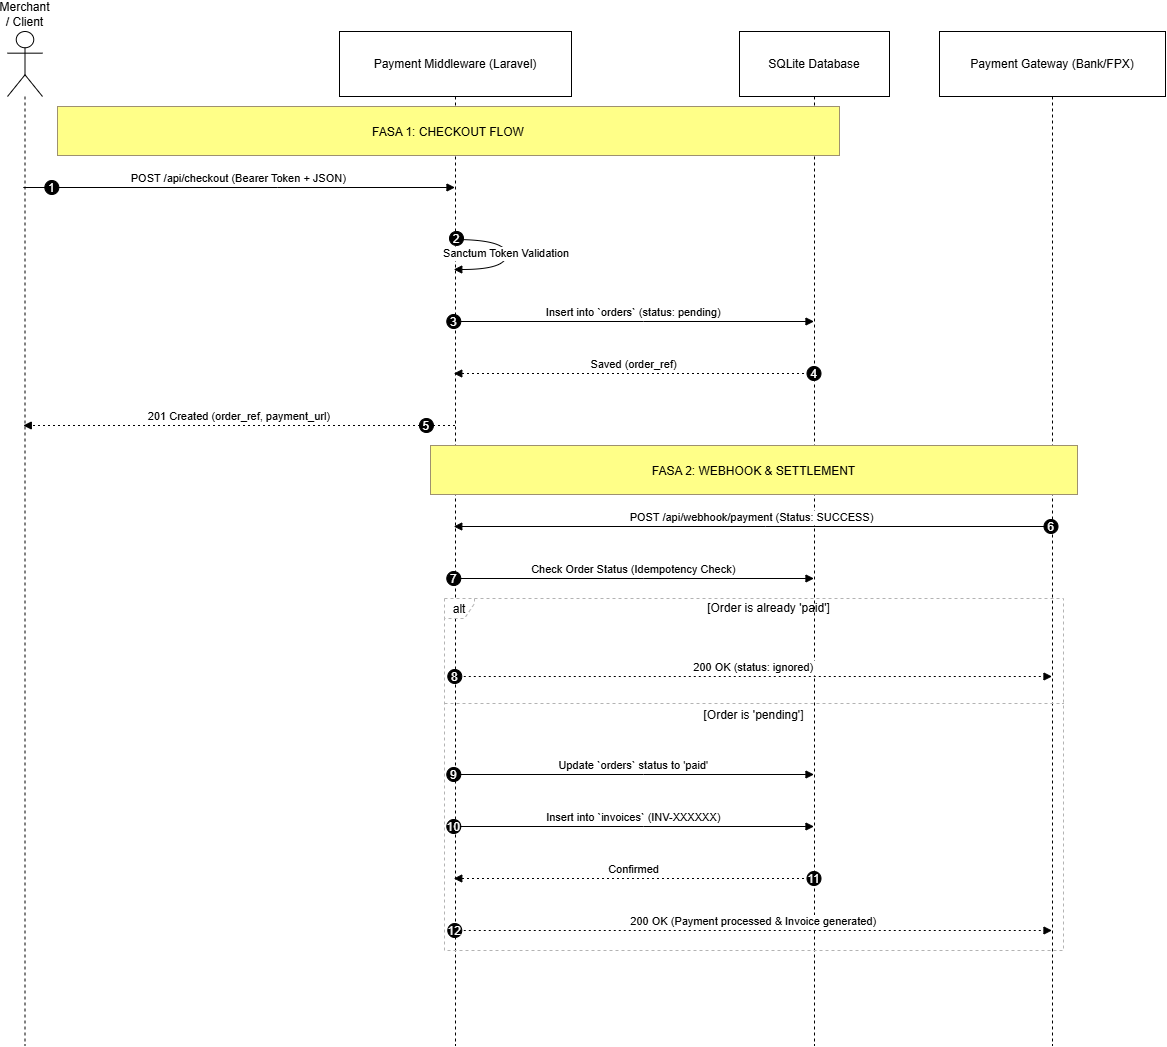

The diagram above was exported from draw.io. Its source (the exported page's mxGraphModel, read from the mxfile embedded in the PNG):
<mxGraphModel dx="2780" dy="2567" grid="1" gridSize="10" guides="1" tooltips="1" connect="1" arrows="1" fold="1" page="1" pageScale="1" pageWidth="850" pageHeight="1100" math="0" shadow="0">
  <root>
    <mxCell id="0" />
    <mxCell id="1" parent="0" />
    <mxCell id="xckYzG-MpCplwOkRzL2Q-1" parent="1" style="shape=umlLifeline;perimeter=lifelinePerimeter;whiteSpace=wrap;container=1;dropTarget=0;collapsible=0;recursiveResize=0;outlineConnect=0;portConstraint=eastwest;newEdgeStyle={&quot;edgeStyle&quot;:&quot;elbowEdgeStyle&quot;,&quot;elbow&quot;:&quot;vertical&quot;,&quot;curved&quot;:0,&quot;rounded&quot;:0};participant=umlActor;verticalAlign=bottom;labelPosition=center;verticalLabelPosition=top;align=center;size=65;" value="Merchant / Client" vertex="1">
      <mxGeometry height="1014" width="35" x="20" y="20" as="geometry" />
    </mxCell>
    <mxCell id="xckYzG-MpCplwOkRzL2Q-2" parent="1" style="shape=umlLifeline;perimeter=lifelinePerimeter;whiteSpace=wrap;container=1;dropTarget=0;collapsible=0;recursiveResize=0;outlineConnect=0;portConstraint=eastwest;newEdgeStyle={&quot;edgeStyle&quot;:&quot;elbowEdgeStyle&quot;,&quot;elbow&quot;:&quot;vertical&quot;,&quot;curved&quot;:0,&quot;rounded&quot;:0};size=65;" value="Payment Middleware (Laravel)" vertex="1">
      <mxGeometry height="1014" width="232" x="352" y="20" as="geometry" />
    </mxCell>
    <mxCell id="xckYzG-MpCplwOkRzL2Q-3" parent="1" style="shape=umlLifeline;perimeter=lifelinePerimeter;whiteSpace=wrap;container=1;dropTarget=0;collapsible=0;recursiveResize=0;outlineConnect=0;portConstraint=eastwest;newEdgeStyle={&quot;edgeStyle&quot;:&quot;elbowEdgeStyle&quot;,&quot;elbow&quot;:&quot;vertical&quot;,&quot;curved&quot;:0,&quot;rounded&quot;:0};size=65;" value="SQLite Database" vertex="1">
      <mxGeometry height="1014" width="150" x="752" y="20" as="geometry" />
    </mxCell>
    <mxCell id="xckYzG-MpCplwOkRzL2Q-4" parent="1" style="shape=umlLifeline;perimeter=lifelinePerimeter;whiteSpace=wrap;container=1;dropTarget=0;collapsible=0;recursiveResize=0;outlineConnect=0;portConstraint=eastwest;newEdgeStyle={&quot;edgeStyle&quot;:&quot;elbowEdgeStyle&quot;,&quot;elbow&quot;:&quot;vertical&quot;,&quot;curved&quot;:0,&quot;rounded&quot;:0};size=65;" value="Payment Gateway (Bank/FPX)" vertex="1">
      <mxGeometry height="1014" width="226" x="952" y="20" as="geometry" />
    </mxCell>
    <mxCell id="xckYzG-MpCplwOkRzL2Q-5" parent="1" style="shape=umlFrame;dashed=1;pointerEvents=0;dropTarget=0;strokeColor=#B3B3B3;height=20;width=30" value="alt" vertex="1">
      <mxGeometry height="352" width="619" x="457" y="587" as="geometry" />
    </mxCell>
    <mxCell id="xckYzG-MpCplwOkRzL2Q-6" parent="xckYzG-MpCplwOkRzL2Q-5" style="text;strokeColor=none;fillColor=none;align=center;verticalAlign=middle;whiteSpace=wrap;" value="[Order is already 'paid']" vertex="1">
      <mxGeometry height="20" width="589" x="30" as="geometry" />
    </mxCell>
    <mxCell id="xckYzG-MpCplwOkRzL2Q-7" parent="xckYzG-MpCplwOkRzL2Q-5" style="shape=line;dashed=1;whiteSpace=wrap;verticalAlign=top;labelPosition=center;verticalLabelPosition=middle;align=center;strokeColor=#B3B3B3;" value="[Order is 'pending']" vertex="1">
      <mxGeometry height="4" width="619" y="103" as="geometry" />
    </mxCell>
    <mxCell id="xckYzG-MpCplwOkRzL2Q-8" edge="1" parent="1" source="xckYzG-MpCplwOkRzL2Q-1" style="verticalAlign=bottom;edgeStyle=elbowEdgeStyle;elbow=vertical;curved=0;rounded=0;endArrow=block;" target="xckYzG-MpCplwOkRzL2Q-2" value="POST /api/checkout (Bearer Token + JSON)">
      <mxGeometry relative="1" as="geometry">
        <Array as="points">
          <mxPoint x="290" y="176" />
        </Array>
      </mxGeometry>
    </mxCell>
    <mxCell id="xckYzG-MpCplwOkRzL2Q-9" parent="xckYzG-MpCplwOkRzL2Q-8" style="ellipse;aspect=fixed;fillColor=#000000;align=center;fontColor=#FFFFFF;" value="1" vertex="1">
      <mxGeometry height="14" relative="1" width="14" as="geometry">
        <mxPoint x="-194" y="-7" as="offset" />
      </mxGeometry>
    </mxCell>
    <mxCell id="xckYzG-MpCplwOkRzL2Q-10" edge="1" parent="1" source="xckYzG-MpCplwOkRzL2Q-2" style="curved=1;endArrow=block;rounded=0;" target="xckYzG-MpCplwOkRzL2Q-2" value="Sanctum Token Validation">
      <mxGeometry relative="1" as="geometry">
        <Array as="points">
          <mxPoint x="519" y="228" />
          <mxPoint x="519" y="258" />
        </Array>
      </mxGeometry>
    </mxCell>
    <mxCell id="xckYzG-MpCplwOkRzL2Q-11" parent="xckYzG-MpCplwOkRzL2Q-10" style="ellipse;aspect=fixed;fillColor=#000000;align=center;fontColor=#FFFFFF;" value="2" vertex="1">
      <mxGeometry height="14" relative="1" width="14" as="geometry">
        <mxPoint x="-57" y="-22" as="offset" />
      </mxGeometry>
    </mxCell>
    <mxCell id="xckYzG-MpCplwOkRzL2Q-12" edge="1" parent="1" source="xckYzG-MpCplwOkRzL2Q-2" style="verticalAlign=bottom;edgeStyle=elbowEdgeStyle;elbow=vertical;curved=0;rounded=0;endArrow=block;" target="xckYzG-MpCplwOkRzL2Q-3" value="Insert into `orders` (status: pending)">
      <mxGeometry relative="1" as="geometry">
        <Array as="points">
          <mxPoint x="656" y="310" />
        </Array>
      </mxGeometry>
    </mxCell>
    <mxCell id="xckYzG-MpCplwOkRzL2Q-13" parent="xckYzG-MpCplwOkRzL2Q-12" style="ellipse;aspect=fixed;fillColor=#000000;align=center;fontColor=#FFFFFF;" value="3" vertex="1">
      <mxGeometry height="14" relative="1" width="14" as="geometry">
        <mxPoint x="-187" y="-7" as="offset" />
      </mxGeometry>
    </mxCell>
    <mxCell id="xckYzG-MpCplwOkRzL2Q-14" edge="1" parent="1" source="xckYzG-MpCplwOkRzL2Q-3" style="verticalAlign=bottom;edgeStyle=elbowEdgeStyle;elbow=vertical;curved=0;rounded=0;dashed=1;dashPattern=2 3;endArrow=block;" target="xckYzG-MpCplwOkRzL2Q-2" value="Saved (order_ref)">
      <mxGeometry relative="1" as="geometry">
        <Array as="points">
          <mxPoint x="659" y="362" />
        </Array>
      </mxGeometry>
    </mxCell>
    <mxCell id="xckYzG-MpCplwOkRzL2Q-15" parent="xckYzG-MpCplwOkRzL2Q-14" style="ellipse;aspect=fixed;fillColor=#000000;align=center;fontColor=#FFFFFF;" value="4" vertex="1">
      <mxGeometry height="14" relative="1" width="14" as="geometry">
        <mxPoint x="173" y="-7" as="offset" />
      </mxGeometry>
    </mxCell>
    <mxCell id="xckYzG-MpCplwOkRzL2Q-16" edge="1" parent="1" source="xckYzG-MpCplwOkRzL2Q-2" style="verticalAlign=bottom;edgeStyle=elbowEdgeStyle;elbow=vertical;curved=0;rounded=0;dashed=1;dashPattern=2 3;endArrow=block;" target="xckYzG-MpCplwOkRzL2Q-1" value="201 Created (order_ref, payment_url)">
      <mxGeometry relative="1" as="geometry">
        <Array as="points">
          <mxPoint x="293" y="414" />
        </Array>
      </mxGeometry>
    </mxCell>
    <mxCell id="xckYzG-MpCplwOkRzL2Q-17" parent="xckYzG-MpCplwOkRzL2Q-16" style="ellipse;aspect=fixed;fillColor=#000000;align=center;fontColor=#FFFFFF;" value="5" vertex="1">
      <mxGeometry height="14" relative="1" width="14" as="geometry">
        <mxPoint x="180" y="-7" as="offset" />
      </mxGeometry>
    </mxCell>
    <mxCell id="xckYzG-MpCplwOkRzL2Q-18" edge="1" parent="1" source="xckYzG-MpCplwOkRzL2Q-4" style="verticalAlign=bottom;edgeStyle=elbowEdgeStyle;elbow=vertical;curved=0;rounded=0;endArrow=block;" target="xckYzG-MpCplwOkRzL2Q-2" value="POST /api/webhook/payment (Status: SUCCESS)">
      <mxGeometry relative="1" as="geometry">
        <Array as="points">
          <mxPoint x="778" y="515" />
        </Array>
      </mxGeometry>
    </mxCell>
    <mxCell id="xckYzG-MpCplwOkRzL2Q-19" parent="xckYzG-MpCplwOkRzL2Q-18" style="ellipse;aspect=fixed;fillColor=#000000;align=center;fontColor=#FFFFFF;" value="6" vertex="1">
      <mxGeometry height="14" relative="1" width="14" as="geometry">
        <mxPoint x="292" y="-7" as="offset" />
      </mxGeometry>
    </mxCell>
    <mxCell id="xckYzG-MpCplwOkRzL2Q-20" edge="1" parent="1" source="xckYzG-MpCplwOkRzL2Q-2" style="verticalAlign=bottom;edgeStyle=elbowEdgeStyle;elbow=vertical;curved=0;rounded=0;endArrow=block;" target="xckYzG-MpCplwOkRzL2Q-3" value="Check Order Status (Idempotency Check)">
      <mxGeometry relative="1" as="geometry">
        <Array as="points">
          <mxPoint x="656" y="567" />
        </Array>
      </mxGeometry>
    </mxCell>
    <mxCell id="xckYzG-MpCplwOkRzL2Q-21" parent="xckYzG-MpCplwOkRzL2Q-20" style="ellipse;aspect=fixed;fillColor=#000000;align=center;fontColor=#FFFFFF;" value="7" vertex="1">
      <mxGeometry height="14" relative="1" width="14" as="geometry">
        <mxPoint x="-187" y="-7" as="offset" />
      </mxGeometry>
    </mxCell>
    <mxCell id="xckYzG-MpCplwOkRzL2Q-22" edge="1" parent="1" source="xckYzG-MpCplwOkRzL2Q-2" style="verticalAlign=bottom;edgeStyle=elbowEdgeStyle;elbow=vertical;curved=0;rounded=0;dashed=1;dashPattern=2 3;endArrow=block;" target="xckYzG-MpCplwOkRzL2Q-4" value="200 OK (status: ignored)">
      <mxGeometry relative="1" as="geometry">
        <Array as="points">
          <mxPoint x="775" y="665" />
        </Array>
      </mxGeometry>
    </mxCell>
    <mxCell id="xckYzG-MpCplwOkRzL2Q-23" parent="xckYzG-MpCplwOkRzL2Q-22" style="ellipse;aspect=fixed;fillColor=#000000;align=center;fontColor=#FFFFFF;" value="8" vertex="1">
      <mxGeometry height="14" relative="1" width="14" as="geometry">
        <mxPoint x="-306" y="-7" as="offset" />
      </mxGeometry>
    </mxCell>
    <mxCell id="xckYzG-MpCplwOkRzL2Q-24" edge="1" parent="1" source="xckYzG-MpCplwOkRzL2Q-2" style="verticalAlign=bottom;edgeStyle=elbowEdgeStyle;elbow=vertical;curved=0;rounded=0;endArrow=block;" target="xckYzG-MpCplwOkRzL2Q-3" value="Update `orders` status to 'paid'">
      <mxGeometry relative="1" as="geometry">
        <Array as="points">
          <mxPoint x="656" y="763" />
        </Array>
      </mxGeometry>
    </mxCell>
    <mxCell id="xckYzG-MpCplwOkRzL2Q-25" parent="xckYzG-MpCplwOkRzL2Q-24" style="ellipse;aspect=fixed;fillColor=#000000;align=center;fontColor=#FFFFFF;" value="9" vertex="1">
      <mxGeometry height="14" relative="1" width="14" as="geometry">
        <mxPoint x="-187" y="-7" as="offset" />
      </mxGeometry>
    </mxCell>
    <mxCell id="xckYzG-MpCplwOkRzL2Q-26" edge="1" parent="1" source="xckYzG-MpCplwOkRzL2Q-2" style="verticalAlign=bottom;edgeStyle=elbowEdgeStyle;elbow=vertical;curved=0;rounded=0;endArrow=block;" target="xckYzG-MpCplwOkRzL2Q-3" value="Insert into `invoices` (INV-XXXXXX)">
      <mxGeometry relative="1" as="geometry">
        <Array as="points">
          <mxPoint x="656" y="815" />
        </Array>
      </mxGeometry>
    </mxCell>
    <mxCell id="xckYzG-MpCplwOkRzL2Q-27" parent="xckYzG-MpCplwOkRzL2Q-26" style="ellipse;aspect=fixed;fillColor=#000000;align=center;fontColor=#FFFFFF;" value="10" vertex="1">
      <mxGeometry height="14" relative="1" width="14" as="geometry">
        <mxPoint x="-187" y="-7" as="offset" />
      </mxGeometry>
    </mxCell>
    <mxCell id="xckYzG-MpCplwOkRzL2Q-28" edge="1" parent="1" source="xckYzG-MpCplwOkRzL2Q-3" style="verticalAlign=bottom;edgeStyle=elbowEdgeStyle;elbow=vertical;curved=0;rounded=0;dashed=1;dashPattern=2 3;endArrow=block;" target="xckYzG-MpCplwOkRzL2Q-2" value="Confirmed">
      <mxGeometry relative="1" as="geometry">
        <Array as="points">
          <mxPoint x="659" y="867" />
        </Array>
      </mxGeometry>
    </mxCell>
    <mxCell id="xckYzG-MpCplwOkRzL2Q-29" parent="xckYzG-MpCplwOkRzL2Q-28" style="ellipse;aspect=fixed;fillColor=#000000;align=center;fontColor=#FFFFFF;" value="11" vertex="1">
      <mxGeometry height="14" relative="1" width="14" as="geometry">
        <mxPoint x="173" y="-7" as="offset" />
      </mxGeometry>
    </mxCell>
    <mxCell id="xckYzG-MpCplwOkRzL2Q-30" edge="1" parent="1" source="xckYzG-MpCplwOkRzL2Q-2" style="verticalAlign=bottom;edgeStyle=elbowEdgeStyle;elbow=vertical;curved=0;rounded=0;dashed=1;dashPattern=2 3;endArrow=block;" target="xckYzG-MpCplwOkRzL2Q-4" value="200 OK (Payment processed &amp; Invoice generated)">
      <mxGeometry relative="1" as="geometry">
        <Array as="points">
          <mxPoint x="775" y="919" />
        </Array>
      </mxGeometry>
    </mxCell>
    <mxCell id="xckYzG-MpCplwOkRzL2Q-31" parent="xckYzG-MpCplwOkRzL2Q-30" style="ellipse;aspect=fixed;fillColor=#000000;align=center;fontColor=#FFFFFF;" value="12" vertex="1">
      <mxGeometry height="14" relative="1" width="14" as="geometry">
        <mxPoint x="-306" y="-7" as="offset" />
      </mxGeometry>
    </mxCell>
    <mxCell id="xckYzG-MpCplwOkRzL2Q-32" parent="1" style="fillColor=#ffff88;strokeColor=#9E916F;" value="FASA 1: CHECKOUT FLOW" vertex="1">
      <mxGeometry height="49" width="782" x="70" y="95" as="geometry" />
    </mxCell>
    <mxCell id="xckYzG-MpCplwOkRzL2Q-33" parent="1" style="fillColor=#ffff88;strokeColor=#9E916F;" value="FASA 2: WEBHOOK &amp; SETTLEMENT" vertex="1">
      <mxGeometry height="49" width="647" x="443" y="434" as="geometry" />
    </mxCell>
  </root>
</mxGraphModel>